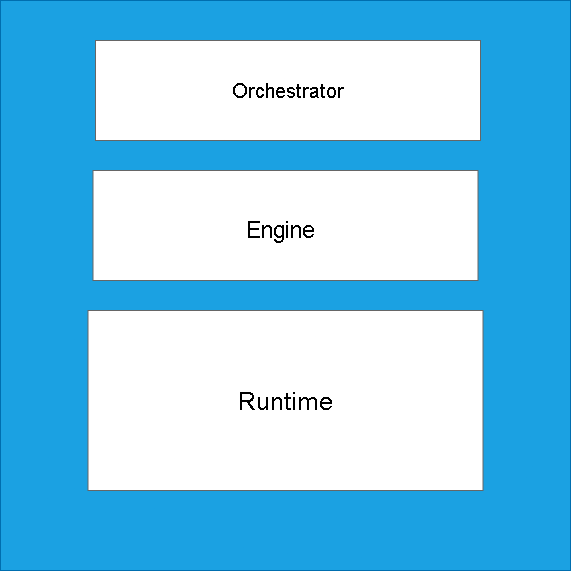

The diagram above was exported from draw.io. Its source (the exported page's mxGraphModel, read from the mxfile embedded in the PNG):
<mxGraphModel dx="700" dy="811" grid="1" gridSize="10" guides="1" tooltips="1" connect="1" arrows="1" fold="1" page="1" pageScale="1" pageWidth="850" pageHeight="1100" math="0" shadow="0">
  <root>
    <mxCell id="0" />
    <mxCell id="1" parent="0" />
    <mxCell id="FRgRb1xoGCvfDN9GuFxo-1" value="" style="whiteSpace=wrap;html=1;aspect=fixed;fillColor=#1ba1e2;strokeColor=#006EAF;fontColor=#ffffff;" parent="1" vertex="1">
      <mxGeometry x="220" y="170" width="570" height="570" as="geometry" />
    </mxCell>
    <mxCell id="FRgRb1xoGCvfDN9GuFxo-3" value="" style="rounded=0;whiteSpace=wrap;html=1;fillColor=light-dark(#FFFFFF,#FFFFFF);strokeColor=#666666;fontColor=#333333;" parent="1" vertex="1">
      <mxGeometry x="315" y="210" width="385" height="100" as="geometry" />
    </mxCell>
    <mxCell id="FRgRb1xoGCvfDN9GuFxo-4" value="" style="rounded=0;whiteSpace=wrap;html=1;fillColor=light-dark(#FFFFFF,#FFFFFF);strokeColor=#666666;fontColor=#333333;" parent="1" vertex="1">
      <mxGeometry x="312.5" y="340" width="385" height="110" as="geometry" />
    </mxCell>
    <mxCell id="FRgRb1xoGCvfDN9GuFxo-5" value="" style="rounded=0;whiteSpace=wrap;html=1;fillColor=light-dark(#FFFFFF,#FFFFFF);strokeColor=#666666;fontColor=#333333;" parent="1" vertex="1">
      <mxGeometry x="307.5" y="480" width="395" height="180" as="geometry" />
    </mxCell>
    <mxCell id="FRgRb1xoGCvfDN9GuFxo-7" value="&lt;font style=&quot;color: light-dark(rgb(0, 0, 0), rgb(0, 0, 0)); font-size: 23px;&quot;&gt;Engine&lt;/font&gt;" style="text;html=1;align=center;verticalAlign=middle;whiteSpace=wrap;rounded=0;fillColor=none;strokeWidth=3;" parent="1" vertex="1">
      <mxGeometry x="462.5" y="380" width="75" height="40" as="geometry" />
    </mxCell>
    <mxCell id="FRgRb1xoGCvfDN9GuFxo-8" value="&lt;font style=&quot;color: light-dark(rgb(0, 0, 0), rgb(0, 0, 0)); font-size: 25px;&quot;&gt;Runtime&lt;/font&gt;" style="text;html=1;align=center;verticalAlign=middle;whiteSpace=wrap;rounded=0;fillColor=none;" parent="1" vertex="1">
      <mxGeometry x="447.5" y="542.5" width="115" height="55" as="geometry" />
    </mxCell>
    <mxCell id="FRgRb1xoGCvfDN9GuFxo-10" value="&lt;font style=&quot;color: light-dark(rgb(0, 0, 0), rgb(0, 0, 0)); font-size: 20px;&quot;&gt;Orchestrator&lt;/font&gt;" style="text;html=1;align=center;verticalAlign=middle;whiteSpace=wrap;rounded=0;fillColor=none;" parent="1" vertex="1">
      <mxGeometry x="477.5" y="245" width="60" height="30" as="geometry" />
    </mxCell>
  </root>
</mxGraphModel>